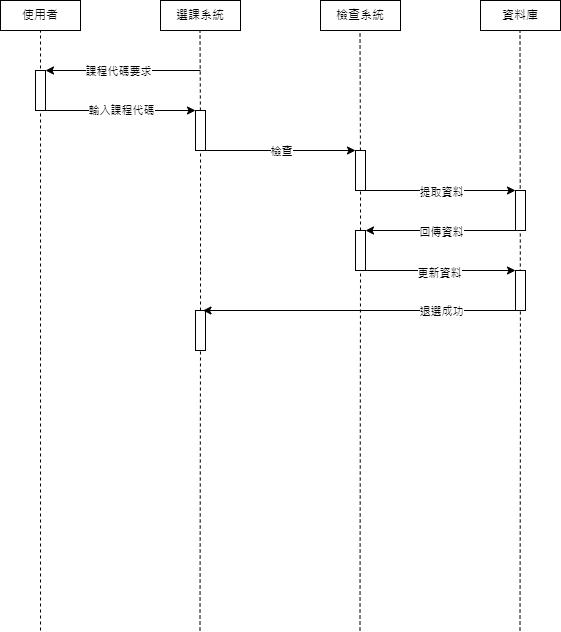

The diagram above was exported from draw.io. Its source (the exported page's mxGraphModel, read from the mxfile embedded in the PNG):
<mxGraphModel dx="1386" dy="785" grid="1" gridSize="10" guides="1" tooltips="1" connect="1" arrows="1" fold="1" page="1" pageScale="1" pageWidth="827" pageHeight="1169" math="0" shadow="0">
  <root>
    <mxCell id="0" />
    <mxCell id="1" parent="0" />
    <mxCell id="f91OxgS-NhPT_dmFnw9e-2" value="使用者" style="rounded=0;whiteSpace=wrap;html=1;" parent="1" vertex="1">
      <mxGeometry x="120" y="90" width="80" height="30" as="geometry" />
    </mxCell>
    <mxCell id="f91OxgS-NhPT_dmFnw9e-3" value="選課系統" style="rounded=0;whiteSpace=wrap;html=1;" parent="1" vertex="1">
      <mxGeometry x="280" y="90" width="80" height="30" as="geometry" />
    </mxCell>
    <mxCell id="f91OxgS-NhPT_dmFnw9e-4" value="檢查系統" style="rounded=0;whiteSpace=wrap;html=1;" parent="1" vertex="1">
      <mxGeometry x="440" y="90" width="80" height="30" as="geometry" />
    </mxCell>
    <mxCell id="f91OxgS-NhPT_dmFnw9e-5" value="資料庫" style="rounded=0;whiteSpace=wrap;html=1;" parent="1" vertex="1">
      <mxGeometry x="600" y="90" width="80" height="30" as="geometry" />
    </mxCell>
    <mxCell id="f91OxgS-NhPT_dmFnw9e-6" value="" style="endArrow=none;dashed=1;html=1;rounded=0;entryX=0.5;entryY=1;entryDx=0;entryDy=0;" parent="1" target="f91OxgS-NhPT_dmFnw9e-2" edge="1">
      <mxGeometry width="50" height="50" relative="1" as="geometry">
        <mxPoint x="160" y="440" as="sourcePoint" />
        <mxPoint x="440" y="380" as="targetPoint" />
      </mxGeometry>
    </mxCell>
    <mxCell id="f91OxgS-NhPT_dmFnw9e-7" value="" style="endArrow=none;dashed=1;html=1;rounded=0;entryX=0.5;entryY=1;entryDx=0;entryDy=0;" parent="1" source="f91OxgS-NhPT_dmFnw9e-18" edge="1">
      <mxGeometry width="50" height="50" relative="1" as="geometry">
        <mxPoint x="319.5" y="720" as="sourcePoint" />
        <mxPoint x="319.5" y="120" as="targetPoint" />
      </mxGeometry>
    </mxCell>
    <mxCell id="f91OxgS-NhPT_dmFnw9e-8" value="" style="endArrow=none;dashed=1;html=1;rounded=0;entryX=0.5;entryY=1;entryDx=0;entryDy=0;" parent="1" source="f91OxgS-NhPT_dmFnw9e-22" edge="1">
      <mxGeometry width="50" height="50" relative="1" as="geometry">
        <mxPoint x="479.5" y="720" as="sourcePoint" />
        <mxPoint x="479.5" y="120" as="targetPoint" />
      </mxGeometry>
    </mxCell>
    <mxCell id="f91OxgS-NhPT_dmFnw9e-9" value="" style="endArrow=none;dashed=1;html=1;rounded=0;entryX=0.5;entryY=1;entryDx=0;entryDy=0;" parent="1" edge="1">
      <mxGeometry width="50" height="50" relative="1" as="geometry">
        <mxPoint x="639.9729729729729" y="470" as="sourcePoint" />
        <mxPoint x="639.5" y="120" as="targetPoint" />
      </mxGeometry>
    </mxCell>
    <mxCell id="f91OxgS-NhPT_dmFnw9e-10" value="" style="rounded=0;whiteSpace=wrap;html=1;" parent="1" vertex="1">
      <mxGeometry x="155" y="160" width="10" height="40" as="geometry" />
    </mxCell>
    <mxCell id="f91OxgS-NhPT_dmFnw9e-16" value="" style="endArrow=classic;html=1;rounded=0;entryX=1;entryY=0;entryDx=0;entryDy=0;" parent="1" target="f91OxgS-NhPT_dmFnw9e-10" edge="1">
      <mxGeometry width="50" height="50" relative="1" as="geometry">
        <mxPoint x="320" y="160" as="sourcePoint" />
        <mxPoint x="340" y="140" as="targetPoint" />
      </mxGeometry>
    </mxCell>
    <mxCell id="f91OxgS-NhPT_dmFnw9e-17" value="課程代碼要求" style="edgeLabel;html=1;align=center;verticalAlign=middle;resizable=0;points=[];" parent="f91OxgS-NhPT_dmFnw9e-16" vertex="1" connectable="0">
      <mxGeometry x="0.071" relative="1" as="geometry">
        <mxPoint as="offset" />
      </mxGeometry>
    </mxCell>
    <mxCell id="f91OxgS-NhPT_dmFnw9e-19" value="" style="endArrow=none;dashed=1;html=1;rounded=0;entryX=0.5;entryY=1;entryDx=0;entryDy=0;" parent="1" target="f91OxgS-NhPT_dmFnw9e-18" edge="1">
      <mxGeometry width="50" height="50" relative="1" as="geometry">
        <mxPoint x="320" y="360" as="sourcePoint" />
        <mxPoint x="319.5" y="120" as="targetPoint" />
      </mxGeometry>
    </mxCell>
    <mxCell id="f91OxgS-NhPT_dmFnw9e-18" value="" style="rounded=0;whiteSpace=wrap;html=1;" parent="1" vertex="1">
      <mxGeometry x="315" y="200" width="10" height="40" as="geometry" />
    </mxCell>
    <mxCell id="f91OxgS-NhPT_dmFnw9e-20" value="" style="endArrow=classic;html=1;rounded=0;entryX=0;entryY=0;entryDx=0;entryDy=0;exitX=1;exitY=1;exitDx=0;exitDy=0;" parent="1" source="f91OxgS-NhPT_dmFnw9e-10" target="f91OxgS-NhPT_dmFnw9e-18" edge="1">
      <mxGeometry width="50" height="50" relative="1" as="geometry">
        <mxPoint x="290" y="190" as="sourcePoint" />
        <mxPoint x="340" y="140" as="targetPoint" />
      </mxGeometry>
    </mxCell>
    <mxCell id="f91OxgS-NhPT_dmFnw9e-21" value="輸入課程代碼" style="edgeLabel;html=1;align=center;verticalAlign=middle;resizable=0;points=[];" parent="f91OxgS-NhPT_dmFnw9e-20" vertex="1" connectable="0">
      <mxGeometry x="0.0023" y="1" relative="1" as="geometry">
        <mxPoint as="offset" />
      </mxGeometry>
    </mxCell>
    <mxCell id="f91OxgS-NhPT_dmFnw9e-23" value="" style="endArrow=none;dashed=1;html=1;rounded=0;entryX=0.5;entryY=1;entryDx=0;entryDy=0;" parent="1" source="f91OxgS-NhPT_dmFnw9e-32" target="f91OxgS-NhPT_dmFnw9e-22" edge="1">
      <mxGeometry width="50" height="50" relative="1" as="geometry">
        <mxPoint x="479.5" y="720" as="sourcePoint" />
        <mxPoint x="479.5" y="120" as="targetPoint" />
      </mxGeometry>
    </mxCell>
    <mxCell id="f91OxgS-NhPT_dmFnw9e-22" value="" style="rounded=0;whiteSpace=wrap;html=1;" parent="1" vertex="1">
      <mxGeometry x="475" y="240" width="10" height="40" as="geometry" />
    </mxCell>
    <mxCell id="f91OxgS-NhPT_dmFnw9e-24" value="" style="endArrow=classic;html=1;rounded=0;entryX=0;entryY=0;entryDx=0;entryDy=0;" parent="1" target="f91OxgS-NhPT_dmFnw9e-22" edge="1">
      <mxGeometry width="50" height="50" relative="1" as="geometry">
        <mxPoint x="325" y="240" as="sourcePoint" />
        <mxPoint x="470" y="240" as="targetPoint" />
      </mxGeometry>
    </mxCell>
    <mxCell id="f91OxgS-NhPT_dmFnw9e-25" value="檢查" style="edgeLabel;html=1;align=center;verticalAlign=middle;resizable=0;points=[];" parent="f91OxgS-NhPT_dmFnw9e-24" vertex="1" connectable="0">
      <mxGeometry relative="1" as="geometry">
        <mxPoint as="offset" />
      </mxGeometry>
    </mxCell>
    <mxCell id="f91OxgS-NhPT_dmFnw9e-26" value="" style="rounded=0;whiteSpace=wrap;html=1;" parent="1" vertex="1">
      <mxGeometry x="635" y="280" width="10" height="40" as="geometry" />
    </mxCell>
    <mxCell id="f91OxgS-NhPT_dmFnw9e-27" value="" style="endArrow=classic;html=1;rounded=0;entryX=0;entryY=0;entryDx=0;entryDy=0;" parent="1" edge="1">
      <mxGeometry width="50" height="50" relative="1" as="geometry">
        <mxPoint x="485" y="280" as="sourcePoint" />
        <mxPoint x="635" y="280" as="targetPoint" />
      </mxGeometry>
    </mxCell>
    <mxCell id="f91OxgS-NhPT_dmFnw9e-31" value="提取資料" style="edgeLabel;html=1;align=center;verticalAlign=middle;resizable=0;points=[];" parent="f91OxgS-NhPT_dmFnw9e-27" vertex="1" connectable="0">
      <mxGeometry x="0.0063" y="-1" relative="1" as="geometry">
        <mxPoint as="offset" />
      </mxGeometry>
    </mxCell>
    <mxCell id="f91OxgS-NhPT_dmFnw9e-33" value="" style="endArrow=none;dashed=1;html=1;rounded=0;entryX=0.5;entryY=1;entryDx=0;entryDy=0;" parent="1" target="f91OxgS-NhPT_dmFnw9e-32" edge="1">
      <mxGeometry width="50" height="50" relative="1" as="geometry">
        <mxPoint x="479.5" y="720" as="sourcePoint" />
        <mxPoint x="480" y="280" as="targetPoint" />
      </mxGeometry>
    </mxCell>
    <mxCell id="f91OxgS-NhPT_dmFnw9e-32" value="" style="rounded=0;whiteSpace=wrap;html=1;" parent="1" vertex="1">
      <mxGeometry x="475" y="320" width="10" height="40" as="geometry" />
    </mxCell>
    <mxCell id="f91OxgS-NhPT_dmFnw9e-34" value="" style="endArrow=classic;html=1;rounded=0;entryX=1;entryY=0;entryDx=0;entryDy=0;exitX=0;exitY=1;exitDx=0;exitDy=0;" parent="1" source="f91OxgS-NhPT_dmFnw9e-26" target="f91OxgS-NhPT_dmFnw9e-32" edge="1">
      <mxGeometry width="50" height="50" relative="1" as="geometry">
        <mxPoint x="400" y="370" as="sourcePoint" />
        <mxPoint x="450" y="320" as="targetPoint" />
      </mxGeometry>
    </mxCell>
    <mxCell id="f91OxgS-NhPT_dmFnw9e-35" value="回傳資料" style="edgeLabel;html=1;align=center;verticalAlign=middle;resizable=0;points=[];" parent="f91OxgS-NhPT_dmFnw9e-34" vertex="1" connectable="0">
      <mxGeometry x="-0.0063" y="1" relative="1" as="geometry">
        <mxPoint as="offset" />
      </mxGeometry>
    </mxCell>
    <mxCell id="f91OxgS-NhPT_dmFnw9e-37" value="" style="endArrow=none;dashed=1;html=1;rounded=0;" parent="1" source="f91OxgS-NhPT_dmFnw9e-60" edge="1">
      <mxGeometry width="50" height="50" relative="1" as="geometry">
        <mxPoint x="320" y="430" as="sourcePoint" />
        <mxPoint x="320" y="360" as="targetPoint" />
      </mxGeometry>
    </mxCell>
    <mxCell id="f91OxgS-NhPT_dmFnw9e-42" value="" style="endArrow=none;dashed=1;html=1;rounded=0;entryX=0.5;entryY=1;entryDx=0;entryDy=0;" parent="1" edge="1">
      <mxGeometry width="50" height="50" relative="1" as="geometry">
        <mxPoint x="160" y="720" as="sourcePoint" />
        <mxPoint x="160" y="440.0000000000001" as="targetPoint" />
      </mxGeometry>
    </mxCell>
    <mxCell id="f91OxgS-NhPT_dmFnw9e-48" value="" style="endArrow=none;dashed=1;html=1;rounded=0;" parent="1" edge="1">
      <mxGeometry width="50" height="50" relative="1" as="geometry">
        <mxPoint x="319.5" y="720" as="sourcePoint" />
        <mxPoint x="320" y="430" as="targetPoint" />
      </mxGeometry>
    </mxCell>
    <mxCell id="f91OxgS-NhPT_dmFnw9e-51" value="" style="endArrow=none;dashed=1;html=1;rounded=0;" parent="1" edge="1">
      <mxGeometry width="50" height="50" relative="1" as="geometry">
        <mxPoint x="639.5" y="720" as="sourcePoint" />
        <mxPoint x="640" y="470" as="targetPoint" />
      </mxGeometry>
    </mxCell>
    <mxCell id="f91OxgS-NhPT_dmFnw9e-56" value="" style="rounded=0;whiteSpace=wrap;html=1;" parent="1" vertex="1">
      <mxGeometry x="635" y="360" width="10" height="40" as="geometry" />
    </mxCell>
    <mxCell id="f91OxgS-NhPT_dmFnw9e-58" value="" style="endArrow=classic;html=1;rounded=0;entryX=0;entryY=0;entryDx=0;entryDy=0;exitX=1;exitY=1;exitDx=0;exitDy=0;" parent="1" source="f91OxgS-NhPT_dmFnw9e-32" target="f91OxgS-NhPT_dmFnw9e-56" edge="1">
      <mxGeometry width="50" height="50" relative="1" as="geometry">
        <mxPoint x="390" y="290" as="sourcePoint" />
        <mxPoint x="440" y="240" as="targetPoint" />
      </mxGeometry>
    </mxCell>
    <mxCell id="f91OxgS-NhPT_dmFnw9e-59" value="更新資料" style="edgeLabel;html=1;align=center;verticalAlign=middle;resizable=0;points=[];" parent="f91OxgS-NhPT_dmFnw9e-58" vertex="1" connectable="0">
      <mxGeometry x="-0.0317" y="-2" relative="1" as="geometry">
        <mxPoint as="offset" />
      </mxGeometry>
    </mxCell>
    <mxCell id="f91OxgS-NhPT_dmFnw9e-61" value="" style="endArrow=none;dashed=1;html=1;rounded=0;" parent="1" target="f91OxgS-NhPT_dmFnw9e-60" edge="1">
      <mxGeometry width="50" height="50" relative="1" as="geometry">
        <mxPoint x="320" y="430" as="sourcePoint" />
        <mxPoint x="320" y="360" as="targetPoint" />
      </mxGeometry>
    </mxCell>
    <mxCell id="f91OxgS-NhPT_dmFnw9e-60" value="" style="rounded=0;whiteSpace=wrap;html=1;" parent="1" vertex="1">
      <mxGeometry x="315" y="400" width="10" height="40" as="geometry" />
    </mxCell>
    <mxCell id="f91OxgS-NhPT_dmFnw9e-63" value="" style="endArrow=classic;html=1;rounded=0;entryX=0.75;entryY=0;entryDx=0;entryDy=0;exitX=0;exitY=1;exitDx=0;exitDy=0;" parent="1" source="f91OxgS-NhPT_dmFnw9e-56" target="f91OxgS-NhPT_dmFnw9e-60" edge="1">
      <mxGeometry width="50" height="50" relative="1" as="geometry">
        <mxPoint x="630" y="400" as="sourcePoint" />
        <mxPoint x="440" y="240" as="targetPoint" />
      </mxGeometry>
    </mxCell>
    <mxCell id="f91OxgS-NhPT_dmFnw9e-64" value="退選成功" style="edgeLabel;html=1;align=center;verticalAlign=middle;resizable=0;points=[];" parent="f91OxgS-NhPT_dmFnw9e-63" vertex="1" connectable="0">
      <mxGeometry x="-0.523" relative="1" as="geometry">
        <mxPoint as="offset" />
      </mxGeometry>
    </mxCell>
  </root>
</mxGraphModel>